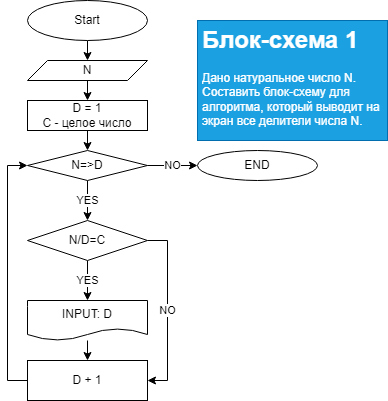

The diagram above was exported from draw.io. Its source (the exported page's mxGraphModel, read from the mxfile embedded in the PNG):
<mxGraphModel dx="351" dy="122" grid="1" gridSize="10" guides="1" tooltips="1" connect="1" arrows="1" fold="1" page="1" pageScale="1" pageWidth="827" pageHeight="1169" background="none" math="0" shadow="0">
  <root>
    <mxCell id="0" />
    <mxCell id="1" parent="0" />
    <mxCell id="6" value="&lt;h1&gt;Блок-схема 1&lt;/h1&gt;&lt;p&gt;Дано натуральное число N. Составить блок-схему для алгоритма, который выводит на экран все делители числа N.&lt;/p&gt;" style="text;html=1;strokeColor=#006EAF;fillColor=#1ba1e2;spacing=5;spacingTop=-20;whiteSpace=wrap;overflow=hidden;rounded=0;fontColor=#ffffff;" parent="1" vertex="1">
      <mxGeometry x="250" y="20" width="190" height="120" as="geometry" />
    </mxCell>
    <mxCell id="9" value="" style="edgeStyle=none;html=1;" parent="1" source="7" target="8" edge="1">
      <mxGeometry relative="1" as="geometry" />
    </mxCell>
    <mxCell id="7" value="Start" style="ellipse;whiteSpace=wrap;html=1;" parent="1" vertex="1">
      <mxGeometry x="80" width="120" height="40" as="geometry" />
    </mxCell>
    <mxCell id="11" value="" style="edgeStyle=none;html=1;" parent="1" source="8" target="10" edge="1">
      <mxGeometry relative="1" as="geometry" />
    </mxCell>
    <mxCell id="8" value="N" style="shape=parallelogram;perimeter=parallelogramPerimeter;whiteSpace=wrap;html=1;fixedSize=1;" parent="1" vertex="1">
      <mxGeometry x="80" y="60" width="120" height="20" as="geometry" />
    </mxCell>
    <mxCell id="13" value="" style="edgeStyle=none;html=1;" parent="1" source="10" target="12" edge="1">
      <mxGeometry relative="1" as="geometry" />
    </mxCell>
    <mxCell id="10" value="D = 1&lt;br&gt;C - целое число" style="whiteSpace=wrap;html=1;" parent="1" vertex="1">
      <mxGeometry x="80" y="100" width="120" height="30" as="geometry" />
    </mxCell>
    <mxCell id="26" value="YES" style="edgeStyle=none;html=1;" parent="1" source="12" target="21" edge="1">
      <mxGeometry relative="1" as="geometry" />
    </mxCell>
    <mxCell id="34" value="NO" style="edgeStyle=none;rounded=0;html=1;" parent="1" source="12" target="33" edge="1">
      <mxGeometry relative="1" as="geometry" />
    </mxCell>
    <mxCell id="12" value="N=&amp;gt;D" style="rhombus;whiteSpace=wrap;html=1;" parent="1" vertex="1">
      <mxGeometry x="80" y="150" width="120" height="30" as="geometry" />
    </mxCell>
    <mxCell id="24" value="YES" style="edgeStyle=none;html=1;" parent="1" source="21" target="23" edge="1">
      <mxGeometry relative="1" as="geometry" />
    </mxCell>
    <mxCell id="30" value="NO" style="edgeStyle=none;rounded=0;html=1;entryX=1;entryY=0.5;entryDx=0;entryDy=0;" parent="1" source="21" target="27" edge="1">
      <mxGeometry relative="1" as="geometry">
        <Array as="points">
          <mxPoint x="220" y="240" />
          <mxPoint x="220" y="380" />
        </Array>
      </mxGeometry>
    </mxCell>
    <mxCell id="21" value="N/D=C" style="rhombus;whiteSpace=wrap;html=1;" parent="1" vertex="1">
      <mxGeometry x="80" y="220" width="120" height="40" as="geometry" />
    </mxCell>
    <mxCell id="28" value="" style="edgeStyle=none;html=1;" parent="1" source="23" target="27" edge="1">
      <mxGeometry relative="1" as="geometry" />
    </mxCell>
    <mxCell id="23" value="INPUT: D" style="shape=document;whiteSpace=wrap;html=1;boundedLbl=1;" parent="1" vertex="1">
      <mxGeometry x="80" y="300" width="120" height="40" as="geometry" />
    </mxCell>
    <mxCell id="29" style="edgeStyle=none;html=1;entryX=0;entryY=0.5;entryDx=0;entryDy=0;rounded=0;" parent="1" source="27" target="12" edge="1">
      <mxGeometry relative="1" as="geometry">
        <Array as="points">
          <mxPoint x="60" y="380" />
          <mxPoint x="60" y="165" />
        </Array>
      </mxGeometry>
    </mxCell>
    <mxCell id="27" value="D + 1" style="whiteSpace=wrap;html=1;" parent="1" vertex="1">
      <mxGeometry x="80" y="360" width="120" height="40" as="geometry" />
    </mxCell>
    <mxCell id="33" value="END" style="ellipse;whiteSpace=wrap;html=1;" parent="1" vertex="1">
      <mxGeometry x="250" y="150" width="120" height="30" as="geometry" />
    </mxCell>
  </root>
</mxGraphModel>